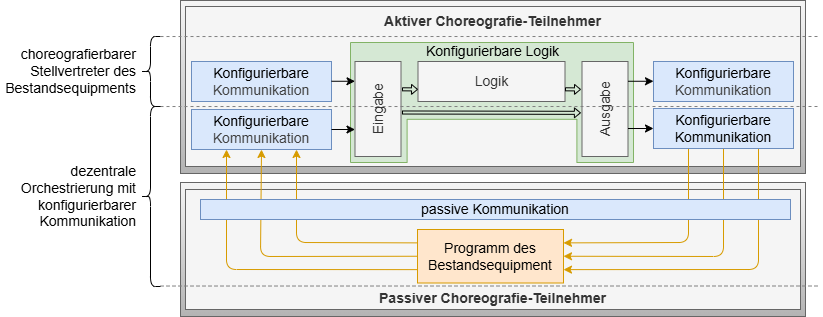

The diagram above was exported from draw.io. Its source (the exported page's mxGraphModel, read from the mxfile embedded in the PNG):
<mxGraphModel dx="61" dy="506" grid="1" gridSize="10" guides="1" tooltips="1" connect="1" arrows="1" fold="1" page="1" pageScale="1" pageWidth="827" pageHeight="1169" math="0" shadow="0">
  <root>
    <mxCell id="0" />
    <mxCell id="1" parent="0" />
    <mxCell id="84" value="" style="rounded=0;whiteSpace=wrap;html=1;fontSize=12;fillColor=#f5f5f5;gradientColor=#b3b3b3;strokeColor=#666666;fontColor=#0A0A0A;fontStyle=1;verticalAlign=top;" vertex="1" parent="1">
      <mxGeometry x="1160" y="716" width="625" height="134" as="geometry" />
    </mxCell>
    <mxCell id="85" value="Passiver Choreografie-Teilnehmer" style="rounded=0;whiteSpace=wrap;html=1;fontSize=14;fillColor=#f5f5f5;gradientColor=none;strokeColor=#666666;fontColor=#333333;fontStyle=1;verticalAlign=bottom;perimeterSpacing=1;strokeWidth=1;" vertex="1" parent="1">
      <mxGeometry x="1165" y="723" width="615" height="120" as="geometry" />
    </mxCell>
    <mxCell id="86" value="" style="rounded=0;whiteSpace=wrap;html=1;fontSize=14;fillColor=#f5f5f5;gradientColor=#b3b3b3;strokeColor=#666666;fontColor=#0A0A0A;fontStyle=1;verticalAlign=middle;" vertex="1" parent="1">
      <mxGeometry x="1160" y="534" width="625" height="173" as="geometry" />
    </mxCell>
    <mxCell id="87" value="Aktiver Choreografie-Teilnehmer" style="rounded=0;whiteSpace=wrap;html=1;fontSize=14;fillColor=#f5f5f5;gradientColor=none;strokeColor=#666666;fontColor=#333333;fontStyle=1;verticalAlign=top;perimeterSpacing=1;strokeWidth=1;" vertex="1" parent="1">
      <mxGeometry x="1165" y="540" width="615" height="160" as="geometry" />
    </mxCell>
    <mxCell id="89" value="" style="verticalLabelPosition=bottom;verticalAlign=middle;html=1;shape=mxgraph.basic.polygon;polyCoords=[[0,1],[0,0],[1,0],[1,1],[0.8,1],[0.8,0.64],[0.2,0.64],[0.2,1]];polyline=0;fillColor=#d5e8d4;strokeColor=#82b366;fontSize=14;" vertex="1" parent="1">
      <mxGeometry x="1330" y="576" width="283" height="120" as="geometry" />
    </mxCell>
    <mxCell id="90" value="Eingabe" style="rounded=0;whiteSpace=wrap;html=1;fillColor=#f5f5f5;strokeColor=#666666;fontColor=#333333;fontSize=14;horizontal=0;verticalAlign=middle;" vertex="1" parent="1">
      <mxGeometry x="1334.5" y="595" width="46" height="95" as="geometry" />
    </mxCell>
    <mxCell id="91" value="Ausgabe" style="rounded=0;whiteSpace=wrap;html=1;fillColor=#f5f5f5;strokeColor=#666666;fontColor=#333333;fontSize=14;horizontal=0;verticalAlign=middle;" vertex="1" parent="1">
      <mxGeometry x="1561.5" y="595" width="46" height="95" as="geometry" />
    </mxCell>
    <mxCell id="92" value="Logik" style="rounded=0;whiteSpace=wrap;html=1;fillColor=#f5f5f5;strokeColor=#666666;fontColor=#333333;fontSize=14;verticalAlign=middle;" vertex="1" parent="1">
      <mxGeometry x="1397.5" y="595" width="147" height="40" as="geometry" />
    </mxCell>
    <mxCell id="96" style="edgeStyle=none;html=1;exitX=1;exitY=0.5;exitDx=0;exitDy=0;fontColor=#000000;strokeColor=#000000;shape=flexArrow;endWidth=5.882352941176471;endSize=1.6705882352941175;width=3.0588235294117645;fontSize=14;verticalAlign=middle;" edge="1" parent="1">
      <mxGeometry relative="1" as="geometry">
        <mxPoint x="1381.5" y="622.8000000000002" as="sourcePoint" />
        <mxPoint x="1397.5" y="622.9200000000001" as="targetPoint" />
      </mxGeometry>
    </mxCell>
    <mxCell id="97" style="edgeStyle=none;html=1;exitX=1;exitY=0.5;exitDx=0;exitDy=0;fontColor=#000000;strokeColor=#000000;shape=flexArrow;endWidth=5.882352941176471;endSize=1.6705882352941175;width=3.0588235294117645;fontSize=14;verticalAlign=middle;" edge="1" parent="1">
      <mxGeometry relative="1" as="geometry">
        <mxPoint x="1544.5" y="622.8000000000002" as="sourcePoint" />
        <mxPoint x="1560.5" y="622.9200000000001" as="targetPoint" />
      </mxGeometry>
    </mxCell>
    <mxCell id="99" style="edgeStyle=none;html=1;exitX=0.5;exitY=1;exitDx=0;exitDy=0;fontColor=#000000;strokeColor=#d79b00;endArrow=none;endFill=0;startArrow=classic;startFill=1;entryX=0;entryY=0.5;entryDx=0;entryDy=0;fontSize=14;verticalAlign=middle;fillColor=#ffe6cc;" edge="1" parent="1" source="106" target="111">
      <mxGeometry relative="1" as="geometry">
        <mxPoint x="1381.5" y="711" as="sourcePoint" />
        <mxPoint x="1398.592" y="711.0059999999999" as="targetPoint" />
        <Array as="points">
          <mxPoint x="1240" y="790" />
        </Array>
      </mxGeometry>
    </mxCell>
    <mxCell id="100" style="edgeStyle=none;html=1;exitX=0.25;exitY=1;exitDx=0;exitDy=0;fontColor=#000000;strokeColor=#d79b00;endArrow=none;endFill=0;startArrow=classic;startFill=1;entryX=0;entryY=0.75;entryDx=0;entryDy=0;fontSize=14;verticalAlign=middle;fillColor=#ffe6cc;" edge="1" parent="1" source="106" target="111">
      <mxGeometry relative="1" as="geometry">
        <mxPoint x="1381.5" y="691" as="sourcePoint" />
        <mxPoint x="1398.592" y="691.0059999999999" as="targetPoint" />
        <Array as="points">
          <mxPoint x="1206" y="803" />
        </Array>
      </mxGeometry>
    </mxCell>
    <mxCell id="101" style="edgeStyle=none;html=1;fontColor=#000000;strokeColor=#d79b00;endArrow=none;endFill=0;startArrow=classic;startFill=1;entryX=0;entryY=0.25;entryDx=0;entryDy=0;fontSize=14;verticalAlign=middle;fillColor=#ffe6cc;exitX=0.75;exitY=1;exitDx=0;exitDy=0;" edge="1" parent="1" source="106" target="111">
      <mxGeometry relative="1" as="geometry">
        <mxPoint x="1381.5" y="731" as="sourcePoint" />
        <mxPoint x="1398.592" y="731.0059999999999" as="targetPoint" />
        <Array as="points">
          <mxPoint x="1276" y="776" />
        </Array>
      </mxGeometry>
    </mxCell>
    <mxCell id="102" style="edgeStyle=none;html=1;exitX=1;exitY=0.5;exitDx=0;exitDy=0;fontColor=#000000;strokeColor=#d79b00;endArrow=none;endFill=0;startArrow=classic;startFill=1;entryX=0.5;entryY=1;entryDx=0;entryDy=0;fontSize=14;verticalAlign=middle;fillColor=#ffe6cc;" edge="1" parent="1" source="111" target="107">
      <mxGeometry relative="1" as="geometry">
        <mxPoint x="1544.5" y="710.77" as="sourcePoint" />
        <mxPoint x="1561.5919999999996" y="710.7759999999998" as="targetPoint" />
        <Array as="points">
          <mxPoint x="1703" y="790" />
        </Array>
      </mxGeometry>
    </mxCell>
    <mxCell id="103" style="edgeStyle=none;html=1;exitX=1;exitY=0.25;exitDx=0;exitDy=0;fontColor=#000000;strokeColor=#d79b00;endArrow=none;endFill=0;startArrow=classic;startFill=1;entryX=0.25;entryY=1;entryDx=0;entryDy=0;fontSize=14;verticalAlign=middle;fillColor=#ffe6cc;" edge="1" parent="1" source="111" target="107">
      <mxGeometry relative="1" as="geometry">
        <mxPoint x="1544.5900000000001" y="690.77" as="sourcePoint" />
        <mxPoint x="1561.6819999999998" y="690.7759999999998" as="targetPoint" />
        <Array as="points">
          <mxPoint x="1668" y="776" />
        </Array>
      </mxGeometry>
    </mxCell>
    <mxCell id="104" style="edgeStyle=none;html=1;exitX=1;exitY=0.75;exitDx=0;exitDy=0;fontColor=#000000;strokeColor=#d79b00;endArrow=none;endFill=0;startArrow=classic;startFill=1;entryX=0.75;entryY=1;entryDx=0;entryDy=0;fontSize=14;verticalAlign=middle;fillColor=#ffe6cc;" edge="1" parent="1" source="111" target="107">
      <mxGeometry relative="1" as="geometry">
        <mxPoint x="1544.5" y="730.77" as="sourcePoint" />
        <mxPoint x="1561.5919999999996" y="730.7759999999998" as="targetPoint" />
        <Array as="points">
          <mxPoint x="1738" y="803" />
        </Array>
      </mxGeometry>
    </mxCell>
    <mxCell id="105" style="edgeStyle=none;html=1;exitX=1;exitY=0.5;exitDx=0;exitDy=0;fontColor=#000000;strokeColor=#000000;shape=flexArrow;endWidth=5.882352941176471;endSize=1.6705882352941175;width=3.0588235294117645;entryX=-0.002;entryY=0.177;entryDx=0;entryDy=0;entryPerimeter=0;fontSize=14;verticalAlign=middle;" edge="1" parent="1">
      <mxGeometry relative="1" as="geometry">
        <mxPoint x="1381.5" y="646.0000000000002" as="sourcePoint" />
        <mxPoint x="1560.4080000000004" y="646.3299999999999" as="targetPoint" />
      </mxGeometry>
    </mxCell>
    <mxCell id="106" value="&lt;div&gt;&lt;span style=&quot;color: rgb(0, 0, 0);&quot;&gt;Konfigurierbare&lt;/span&gt;&lt;/div&gt;&lt;div&gt;&lt;span style=&quot;color: rgb(63, 63, 63); background-color: transparent;&quot;&gt;Kommunikation&lt;/span&gt;&lt;/div&gt;" style="rounded=0;whiteSpace=wrap;html=1;fillColor=#dae8fc;strokeColor=#6c8ebf;verticalAlign=middle;fontStyle=0;fontSize=14;" vertex="1" parent="1">
      <mxGeometry x="1171" y="643" width="140" height="40" as="geometry" />
    </mxCell>
    <mxCell id="107" value="Konfigurierbare&lt;div&gt;Kommunikation&lt;/div&gt;" style="rounded=0;whiteSpace=wrap;html=1;fillColor=#dae8fc;strokeColor=#6c8ebf;verticalAlign=middle;fontStyle=0;fontSize=14;" vertex="1" parent="1">
      <mxGeometry x="1633" y="642" width="140" height="40" as="geometry" />
    </mxCell>
    <mxCell id="108" style="edgeStyle=none;html=1;exitX=1;exitY=0.5;exitDx=0;exitDy=0;entryX=0;entryY=0.5;entryDx=0;entryDy=0;fontSize=14;verticalAlign=middle;" edge="1" parent="1" source="106">
      <mxGeometry relative="1" as="geometry">
        <mxPoint x="1310" y="703.3299999999999" as="sourcePoint" />
        <mxPoint x="1334.5" y="663" as="targetPoint" />
      </mxGeometry>
    </mxCell>
    <mxCell id="109" style="edgeStyle=none;html=1;exitX=1;exitY=0.5;exitDx=0;exitDy=0;entryX=0;entryY=0.5;entryDx=0;entryDy=0;fontSize=14;verticalAlign=middle;" edge="1" parent="1" target="107">
      <mxGeometry relative="1" as="geometry">
        <mxPoint x="1607.5" y="662" as="sourcePoint" />
        <mxPoint x="1633.0460000000003" y="701.8499999999999" as="targetPoint" />
      </mxGeometry>
    </mxCell>
    <mxCell id="110" value="&lt;span style=&quot;color: rgb(0, 0, 0); font-family: Helvetica; font-size: 14px; font-style: normal; font-variant-ligatures: normal; font-variant-caps: normal; letter-spacing: normal; orphans: 2; text-align: center; text-indent: 0px; text-transform: none; widows: 2; word-spacing: 0px; -webkit-text-stroke-width: 0px; text-decoration-thickness: initial; text-decoration-style: initial; text-decoration-color: initial; float: none; display: inline !important;&quot;&gt;Konfigurierbare Logik&lt;/span&gt;" style="text;html=1;strokeColor=none;fillColor=none;align=center;verticalAlign=middle;whiteSpace=wrap;rounded=0;labelBackgroundColor=none;fontStyle=0;fontSize=14;" vertex="1" parent="1">
      <mxGeometry x="1334.5" y="574" width="275" height="21" as="geometry" />
    </mxCell>
    <mxCell id="111" value="&lt;span style=&quot;color: rgb(0, 0, 0);&quot;&gt;Programm des Bestandsequipment&lt;/span&gt;" style="rounded=0;whiteSpace=wrap;html=1;fillColor=#ffe6cc;strokeColor=#d79b00;verticalAlign=middle;fontStyle=0;fontSize=14;" vertex="1" parent="1">
      <mxGeometry x="1397" y="763" width="146" height="53.5" as="geometry" />
    </mxCell>
    <mxCell id="112" value="passive Kommunikation" style="rounded=0;whiteSpace=wrap;html=1;fillColor=#dae8fc;strokeColor=#6c8ebf;verticalAlign=middle;fontStyle=0;fontSize=14;" vertex="1" parent="1">
      <mxGeometry x="1180" y="733" width="590" height="20" as="geometry" />
    </mxCell>
    <mxCell id="118" value="" style="shape=curlyBracket;whiteSpace=wrap;html=1;rounded=1;labelPosition=left;verticalLabelPosition=middle;align=right;verticalAlign=middle;" vertex="1" parent="1">
      <mxGeometry x="1120" y="570" width="20" height="70" as="geometry" />
    </mxCell>
    <mxCell id="120" value="&lt;span style=&quot;color: rgb(0, 0, 0);&quot;&gt;dezentrale Orchestrierung mit konfigurierbarer Kommunikation&lt;/span&gt;" style="text;html=1;strokeColor=none;fillColor=none;align=right;verticalAlign=middle;whiteSpace=wrap;rounded=0;labelBackgroundColor=none;fontStyle=0;fontSize=14;" vertex="1" parent="1">
      <mxGeometry x="980" y="715" width="137.5" height="30" as="geometry" />
    </mxCell>
    <mxCell id="122" value="" style="endArrow=none;dashed=1;html=1;exitX=1;exitY=0.015;exitDx=0;exitDy=0;exitPerimeter=0;strokeColor=#808080;" edge="1" parent="1">
      <mxGeometry width="50" height="50" relative="1" as="geometry">
        <mxPoint x="1140" y="570.0250000000001" as="sourcePoint" />
        <mxPoint x="1800" y="570" as="targetPoint" />
      </mxGeometry>
    </mxCell>
    <mxCell id="123" value="" style="endArrow=none;dashed=1;html=1;exitX=1;exitY=0.015;exitDx=0;exitDy=0;exitPerimeter=0;strokeColor=#808080;" edge="1" parent="1">
      <mxGeometry width="50" height="50" relative="1" as="geometry">
        <mxPoint x="1140" y="819.5250000000001" as="sourcePoint" />
        <mxPoint x="1800" y="819.5" as="targetPoint" />
      </mxGeometry>
    </mxCell>
    <mxCell id="124" value="&lt;div&gt;&lt;span style=&quot;color: rgb(0, 0, 0);&quot;&gt;Konfigurierbare&lt;/span&gt;&lt;/div&gt;&lt;div&gt;&lt;span style=&quot;color: rgb(63, 63, 63); background-color: transparent;&quot;&gt;Kommunikation&lt;/span&gt;&lt;/div&gt;" style="rounded=0;whiteSpace=wrap;html=1;fillColor=#dae8fc;strokeColor=#6c8ebf;verticalAlign=middle;fontStyle=0;fontSize=14;" vertex="1" parent="1">
      <mxGeometry x="1171" y="595" width="140" height="40" as="geometry" />
    </mxCell>
    <mxCell id="125" value="&lt;div&gt;&lt;span style=&quot;color: rgb(0, 0, 0);&quot;&gt;Konfigurierbare&lt;/span&gt;&lt;/div&gt;&lt;div&gt;&lt;span style=&quot;color: rgb(63, 63, 63); background-color: transparent;&quot;&gt;Kommunikation&lt;/span&gt;&lt;/div&gt;" style="rounded=0;whiteSpace=wrap;html=1;fillColor=#dae8fc;strokeColor=#6c8ebf;verticalAlign=middle;fontStyle=0;fontSize=14;" vertex="1" parent="1">
      <mxGeometry x="1633" y="595" width="140" height="40" as="geometry" />
    </mxCell>
    <mxCell id="126" style="edgeStyle=none;html=1;exitX=1;exitY=0.5;exitDx=0;exitDy=0;entryX=0;entryY=0.5;entryDx=0;entryDy=0;fontSize=14;verticalAlign=middle;" edge="1" parent="1">
      <mxGeometry relative="1" as="geometry">
        <mxPoint x="1607.5" y="614.76" as="sourcePoint" />
        <mxPoint x="1633" y="614.76" as="targetPoint" />
      </mxGeometry>
    </mxCell>
    <mxCell id="128" style="edgeStyle=none;html=1;exitX=1;exitY=0.5;exitDx=0;exitDy=0;entryX=0;entryY=0.5;entryDx=0;entryDy=0;fontSize=14;verticalAlign=middle;" edge="1" parent="1">
      <mxGeometry relative="1" as="geometry">
        <mxPoint x="1311" y="614.76" as="sourcePoint" />
        <mxPoint x="1334.5" y="614.76" as="targetPoint" />
      </mxGeometry>
    </mxCell>
    <mxCell id="129" value="" style="endArrow=none;dashed=1;html=1;exitX=1;exitY=0.015;exitDx=0;exitDy=0;exitPerimeter=0;strokeColor=#808080;" edge="1" parent="1">
      <mxGeometry width="50" height="50" relative="1" as="geometry">
        <mxPoint x="1140" y="640.0250000000001" as="sourcePoint" />
        <mxPoint x="1800" y="640" as="targetPoint" />
      </mxGeometry>
    </mxCell>
    <mxCell id="130" value="" style="shape=curlyBracket;whiteSpace=wrap;html=1;rounded=1;labelPosition=left;verticalLabelPosition=middle;align=right;verticalAlign=middle;" vertex="1" parent="1">
      <mxGeometry x="1120" y="640" width="20" height="180" as="geometry" />
    </mxCell>
    <mxCell id="131" value="choreografierbarer Stellvertreter des Bestandsequipments" style="text;html=1;strokeColor=none;fillColor=none;align=right;verticalAlign=middle;whiteSpace=wrap;rounded=0;labelBackgroundColor=none;fontStyle=0;fontSize=14;" vertex="1" parent="1">
      <mxGeometry x="980" y="590" width="137.5" height="30" as="geometry" />
    </mxCell>
  </root>
</mxGraphModel>